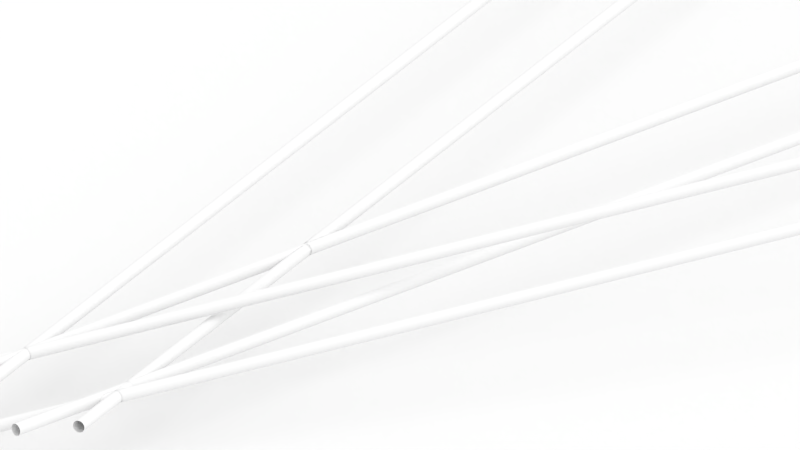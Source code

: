 # Source: ts.blend  (saved by Blender 2.63.0; exported with 4.5.12 LTS)
import bpy
from mathutils import Matrix  # noqa: F401  (used for matrix-valued properties, if any)

bpy.ops.wm.read_factory_settings(use_empty=True)
scene = bpy.context.scene
scene.name = 'Scene'

# ---- collections
col_collection_1 = bpy.data.collections.new('Collection 1'); scene.collection.children.link(col_collection_1)
col_collection_2 = bpy.data.collections.new('Collection 2'); scene.collection.children.link(col_collection_2)

# ---- materials (node trees are filled in below, after node groups)
mat_self_001 = bpy.data.materials.new('self.001')
mat_self_001.alpha_threshold = 0.0
mat_self_001.use_transparent_shadow = False
mat_self_001.roughness = 0.5
mat_self_001.line_color = (0.0, 0.0, 0.0, 1.0)

# ---- material node trees

# ---- world
world_world = bpy.data.worlds.new('World'); scene.world = world_world
world_world.color = (1.0, 1.0, 1.0)
world_world.use_sun_shadow = False
world_world.sun_shadow_jitter_overblur = 0.0
world_world.cycles.sampling_method = 'MANUAL'
world_world.cycles.sample_map_resolution = 256
world_world.light_settings.ao_factor = 0.625

# ---- cameras
cam_camera_002 = bpy.data.cameras.new('Camera.002')
cam_camera_002.type = 'ORTHO'
cam_camera_002.clip_end = 5000.0
cam_camera_002.lens = 22.85
cam_camera_002.sensor_width = 32.0
cam_camera_002.sensor_height = 18.0
cam_camera_002.ortho_scale = 12.41
cam_camera_002.lens_unit = 'FOV'
cam_camera_002.dof.focus_distance = 0.0
cam_camera_002.dof.aperture_fstop = 128.0
cam_camera = bpy.data.cameras.new('Camera')
cam_camera.clip_end = 5000.0
cam_camera.lens = 22.85
cam_camera.sensor_width = 32.0
cam_camera.sensor_height = 18.0
cam_camera.ortho_scale = 7.314
cam_camera.lens_unit = 'FOV'
cam_camera.dof.focus_distance = 0.0
cam_camera.dof.aperture_fstop = 128.0
cam_camera_001 = bpy.data.cameras.new('Camera.001')
cam_camera_001.type = 'ORTHO'
cam_camera_001.clip_end = 100.0
cam_camera_001.lens = 35.0
cam_camera_001.sensor_width = 32.0
cam_camera_001.sensor_height = 18.0
cam_camera_001.ortho_scale = 28.7
cam_camera_001.dof.focus_distance = 0.0
cam_camera_001.dof.aperture_fstop = 128.0

# ---- lights
light_lamp = bpy.data.lights.new('Lamp', 'SUN')
light_lamp.transmission_factor = 0.0
light_lamp.cutoff_distance = 30.0
light_lamp.angle = 1.571
light_lamp.energy = 1.0
light_lamp.shadow_buffer_clip_start = 1.001
light_lamp.shadow_soft_size = 1.0
light_lamp.shadow_cascade_max_distance = 1000.0
light_lamp.cycles.use_multiple_importance_sampling = False

# ---- meshes
me_plane = bpy.data.meshes.new('Plane')
me_plane.from_pydata([(3144.0, -12.24, 0.0), (-3137.0, -12.24, 0.0), (3144.0, 4416.0, 0.0), (-3137.0, 4416.0, 0.0)], [], [(2, 3, 1, 0)])
me_plane.use_remesh_preserve_volume = False
me_plane.use_remesh_preserve_attributes = False
me_plane.use_mirror_vertex_groups = False
me_plane.update()

# ---- curves / text
cu_beziercircle = bpy.data.curves.new('BezierCircle', 'CURVE')
cu_beziercircle.dimensions = '3D'
_sp = cu_beziercircle.splines.new('BEZIER'); _sp.bezier_points.add(3)
_sp.bezier_points.foreach_set('co', [-0.1, 0.0, 0.0, 0.0, 0.1, 0.0, 0.1, 0.0, 0.0, 0.0, -0.1, 0.0])
_sp.bezier_points.foreach_set('handle_left', [-0.1, -0.05521, 0.0, -0.05521, 0.1, 0.0, 0.1, 0.05521, 0.0, 0.05521, -0.1, 0.0])
_sp.bezier_points.foreach_set('handle_right', [-0.1, 0.05521, 0.0, 0.05521, 0.1, 0.0, 0.1, -0.05521, 0.0, -0.05521, -0.1, 0.0])
for _p, _l, _r in zip(_sp.bezier_points, ['AUTO', 'AUTO', 'AUTO', 'AUTO'], ['AUTO', 'AUTO', 'AUTO', 'AUTO']): _p.handle_left_type = _l; _p.handle_right_type = _r
_sp.order_u = 0
_sp.order_v = 0
_sp.use_cyclic_u = True
cu_beziercircle.use_path = True
cu_beziercircle.use_path_clamp = True
cu_beziercircle.bevel_resolution = 0
cu_beziercircle.fill_mode = 'HALF'
cu_beziercurve_002 = bpy.data.curves.new('BezierCurve.002', 'CURVE')
cu_beziercurve_002.dimensions = '3D'
_sp = cu_beziercurve_002.splines.new('BEZIER'); _sp.bezier_points.add(1)
_sp.bezier_points.foreach_set('co', [0.0, -2.0, 0.0, 0.0, 4439.0, 0.0])
_sp.bezier_points.foreach_set('handle_left', [0.0, -1482.0, 0.0, 0.0, 2959.0, 0.0])
_sp.bezier_points.foreach_set('handle_right', [0.0, 1478.0, 0.0, 0.0, 5919.0, 0.0])
for _p, _l, _r in zip(_sp.bezier_points, ['VECTOR', 'VECTOR'], ['VECTOR', 'VECTOR']): _p.handle_left_type = _l; _p.handle_right_type = _r
_sp.order_u = 0
_sp.order_v = 0
cu_beziercurve_002.materials.append(mat_self_001)
cu_beziercurve_002.use_path = True
cu_beziercurve_002.use_path_clamp = True
cu_beziercurve_002.bevel_mode = 'OBJECT'
cu_beziercurve_002.bevel_resolution = 0
cu_beziercurve_002.fill_mode = 'HALF'
cu_beziercurve_001 = bpy.data.curves.new('BezierCurve.001', 'CURVE')
cu_beziercurve_001.dimensions = '3D'
_sp = cu_beziercurve_001.splines.new('BEZIER'); _sp.bezier_points.add(1)
_sp.bezier_points.foreach_set('co', [0.0, -2.0, 0.0, 0.0, 4439.0, 0.0])
_sp.bezier_points.foreach_set('handle_left', [0.0, -1482.0, 0.0, 0.0, 2959.0, 0.0])
_sp.bezier_points.foreach_set('handle_right', [0.0, 1478.0, 0.0, 0.0, 5919.0, 0.0])
for _p, _l, _r in zip(_sp.bezier_points, ['VECTOR', 'VECTOR'], ['VECTOR', 'VECTOR']): _p.handle_left_type = _l; _p.handle_right_type = _r
_sp.order_u = 0
_sp.order_v = 0
cu_beziercurve_001.materials.append(mat_self_001)
cu_beziercurve_001.use_path = True
cu_beziercurve_001.use_path_clamp = True
cu_beziercurve_001.bevel_mode = 'OBJECT'
cu_beziercurve_001.bevel_resolution = 0
cu_beziercurve_001.fill_mode = 'HALF'
cu_beziercurve = bpy.data.curves.new('BezierCurve', 'CURVE')
cu_beziercurve.dimensions = '3D'
_sp = cu_beziercurve.splines.new('BEZIER'); _sp.bezier_points.add(1)
_sp.bezier_points.foreach_set('co', [0.0, -2.0, 0.0, 0.0, 4439.0, 0.0])
_sp.bezier_points.foreach_set('handle_left', [0.0, -1482.0, 0.0, 0.0, 2959.0, 0.0])
_sp.bezier_points.foreach_set('handle_right', [0.0, 1478.0, 0.0, 0.0, 5919.0, 0.0])
for _p, _l, _r in zip(_sp.bezier_points, ['VECTOR', 'VECTOR'], ['VECTOR', 'VECTOR']): _p.handle_left_type = _l; _p.handle_right_type = _r
_sp.order_u = 0
_sp.order_v = 0
cu_beziercurve.materials.append(mat_self_001)
cu_beziercurve.use_path = True
cu_beziercurve.use_path_clamp = True
cu_beziercurve.bevel_mode = 'OBJECT'
cu_beziercurve.bevel_resolution = 0
cu_beziercurve.fill_mode = 'HALF'

# ---- objects
ob_cam_target_001 = bpy.data.objects.new('Cam-target.001', None)
ob_camera_002 = bpy.data.objects.new('Camera.002', cam_camera_002)
ob_cam_target = bpy.data.objects.new('Cam-target', None)
ob_camera = bpy.data.objects.new('Camera', cam_camera)
ob_lamp = bpy.data.objects.new('Lamp', light_lamp)
ob_camera_001 = bpy.data.objects.new('Camera.001', cam_camera_001)
ob_x = bpy.data.objects.new('круг', cu_beziercircle)
ob_l1_002 = bpy.data.objects.new('l1.002', cu_beziercurve_002)
ob_l1_001 = bpy.data.objects.new('l1.001', cu_beziercurve_001)
ob_l1 = bpy.data.objects.new('l1', cu_beziercurve)
ob_hplane = bpy.data.objects.new('HPlane', me_plane)

# ---- transforms, parenting, visibility, modifiers, constraints
ob_cam_target_001.location = (1.0, 0.0, 2.053)
ob_cam_target_001.empty_display_type = 'SPHERE'
ob_cam_target_001.empty_image_offset = (0.0, 0.0)
ob_cam_target_001.show_in_front = True
ob_cam_target_001.lineart.crease_threshold = 0.0
ob_camera_002.location = (8.893, -7.068, 6.898)
ob_camera_002.rotation_euler = (1.109, 0.01082, 0.8149)
ob_camera_002.lock_rotations_4d = False
ob_camera_002.empty_display_type = 'ARROWS'
ob_camera_002.color = (0.0, 0.0, 0.0, 0.0)
ob_camera_002.display_type = 'WIRE'
ob_camera_002.lineart.crease_threshold = 0.0
_c = ob_camera_002.constraints.new('TRACK_TO'); _c.name = 'TrackTo'
_c.target = ob_cam_target_001
ob_cam_target.location = (0.0, 0.0, 3.0)
ob_cam_target.empty_display_type = 'SPHERE'
ob_cam_target.empty_image_offset = (0.0, 0.0)
ob_cam_target.show_in_front = True
ob_cam_target.lineart.crease_threshold = 0.0
ob_camera.location = (0.0, -8.0, 3.0)
ob_camera.rotation_euler = (1.109, 0.01082, 0.8149)
ob_camera.lock_rotations_4d = False
ob_camera.empty_display_type = 'ARROWS'
ob_camera.color = (0.0, 0.0, 0.0, 0.0)
ob_camera.display_type = 'WIRE'
ob_camera.lineart.crease_threshold = 0.0
_c = ob_camera.constraints.new('TRACK_TO'); _c.name = 'TrackTo'
_c.target = ob_cam_target
ob_lamp.location = (4.076, 1.005, 5.904)
ob_lamp.rotation_euler = (0.6503, 0.05522, 1.866)
ob_lamp.lock_rotations_4d = False
ob_lamp.empty_display_type = 'ARROWS'
ob_lamp.color = (0.0, 0.0, 0.0, 0.0)
ob_lamp.lineart.crease_threshold = 0.0
ob_camera_001.location = (0.0, -1.0, 22.0)
ob_camera_001.lineart.crease_threshold = 0.0
ob_x.location = (-1.4, 0.0, 0.0)
ob_x.lineart.crease_threshold = 0.0
ob_l1_002.location = (-1.0, -6.0, 1.0)
ob_l1_002.rotation_euler = (0.08203, 0.02981, -0.3478)
ob_l1_002.color = (1.0, 0.0, 0.01162, 1.0)
ob_l1_002.lineart.crease_threshold = 0.0
_m = ob_l1_002.modifiers.new('Array', 'ARRAY')
_m.use_constant_offset = True
_m.constant_offset_displace = (2.0, 0.0, 0.0)
_m.use_relative_offset = False
_m.relative_offset_displace = (1.7, 0.0, 0.0)
ob_l1_001.location = (-1.0, -6.0, 1.0)
ob_l1_001.rotation_euler = (0.0, -0.0, 0.3491)
ob_l1_001.color = (0.0, 0.1382, 1.0, 1.0)
ob_l1_001.lineart.crease_threshold = 0.0
_m = ob_l1_001.modifiers.new('Array', 'ARRAY')
_m.use_constant_offset = True
_m.constant_offset_displace = (2.0, 0.0, 0.0)
_m.use_relative_offset = False
_m.relative_offset_displace = (1.7, 0.0, 0.0)
ob_l1.location = (-1.0, -6.0, 1.0)
ob_l1.lineart.crease_threshold = 0.0
_m = ob_l1.modifiers.new('Array', 'ARRAY')
_m.use_constant_offset = True
_m.constant_offset_displace = (2.0, 0.0, 0.0)
_m.use_relative_offset = False
_m.relative_offset_displace = (1.7, 0.0, 0.0)
ob_hplane.location = (0.0, 0.0, 0.0)
ob_hplane.lineart.crease_threshold = 0.0
cu_beziercurve_002.bevel_object = ob_x
cu_beziercurve_001.bevel_object = ob_x
cu_beziercurve.bevel_object = ob_x

# ---- collection membership
col_collection_1.objects.link(ob_cam_target_001)
col_collection_1.objects.link(ob_camera_002)
col_collection_1.objects.link(ob_cam_target)
col_collection_1.objects.link(ob_camera)
col_collection_1.objects.link(ob_lamp)
col_collection_2.objects.link(ob_camera_001)
col_collection_2.objects.link(ob_x)
col_collection_2.objects.link(ob_l1_002)
col_collection_2.objects.link(ob_l1_001)
col_collection_2.objects.link(ob_l1)
col_collection_2.objects.link(ob_hplane)

# ---- scene / render settings (as saved in the file)
scene.camera = ob_camera_002
scene.frame_start = 1; scene.frame_end = 250; scene.frame_set(1)
scene.render.engine = 'BLENDER_EEVEE_NEXT'
scene.render.image_settings.color_mode = 'RGB'
scene.render.image_settings.compression = 90
scene.render.resolution_percentage = 50
scene.render.dither_intensity = 0.0
scene.render.bake_margin = 2
scene.render.bake_bias = 0.0
scene.cycles.use_denoising = False
scene.cycles.samples = 10
scene.cycles.sampling_pattern = 'TABULATED_SOBOL'
scene.cycles.light_sampling_threshold = 0.0
scene.cycles.use_adaptive_sampling = False
scene.cycles.use_light_tree = False
scene.cycles.blur_glossy = 0.0
scene.cycles.volume_bounces = 1
scene.cycles.pixel_filter_type = 'GAUSSIAN'
scene.cycles.sample_clamp_indirect = 0.0
scene.view_settings.view_transform = 'Standard'
bpy.context.view_layer.update()
